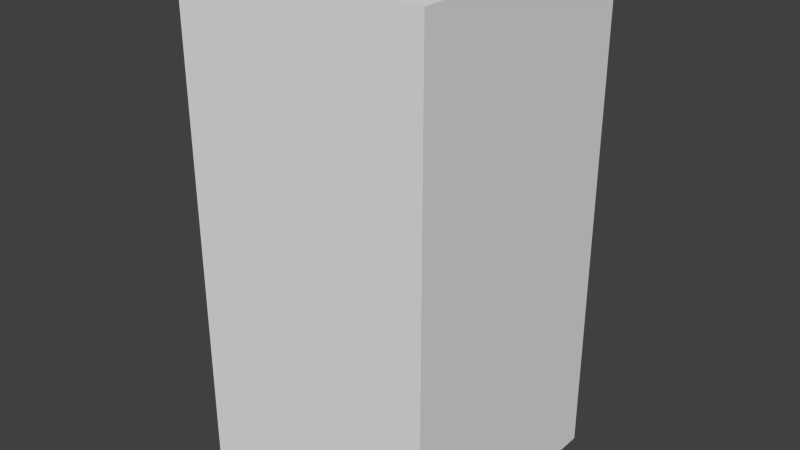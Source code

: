 # Source: greyFireThree.blend  (saved by Blender 2.68.0; exported with 4.5.12 LTS)
import bpy
from mathutils import Matrix  # noqa: F401  (used for matrix-valued properties, if any)

bpy.ops.wm.read_factory_settings(use_empty=True)
scene = bpy.context.scene
scene.name = 'Scene'

# ---- collections
col_collection_1 = bpy.data.collections.new('Collection 1'); scene.collection.children.link(col_collection_1)

# ---- world
world_world = bpy.data.worlds.new('World'); scene.world = world_world
world_world.color = (0.05088, 0.05088, 0.05088)
world_world.use_sun_shadow = False
world_world.sun_shadow_jitter_overblur = 0.0
world_world.cycles.sampling_method = 'MANUAL'
world_world.cycles.sample_map_resolution = 256

# ---- meshes
me_greyfirethree = bpy.data.meshes.new('greyFireThree')
me_greyfirethree.from_pydata([(-0.5, -0.5, -1.0), (-0.5, 0.5, -1.0), (0.5, 0.5, -1.0), (0.5, -0.5, -1.0), (-0.5, -0.5, 1.0), (-0.5, 0.5, 1.0), (0.5, 0.5, 1.0), (0.5, -0.5, 1.0)], [], [(4, 5, 1, 0), (5, 6, 2, 1), (6, 7, 3, 2), (7, 4, 0, 3), (0, 1, 2, 3), (7, 6, 5, 4)])
me_greyfirethree.use_remesh_preserve_volume = False
me_greyfirethree.use_remesh_preserve_attributes = False
me_greyfirethree.use_mirror_vertex_groups = False
me_greyfirethree.update()

# ---- objects
ob_greyfirethree = bpy.data.objects.new('greyFireThree', me_greyfirethree)

# ---- transforms, parenting, visibility, modifiers, constraints
ob_greyfirethree.location = (0.0, 0.0, 0.0)
ob_greyfirethree.lineart.crease_threshold = 0.0

# ---- collection membership
col_collection_1.objects.link(ob_greyfirethree)

# ---- scene / render settings (as saved in the file)
scene.frame_start = 1; scene.frame_end = 250; scene.frame_set(1)
scene.render.engine = 'BLENDER_EEVEE_NEXT'
scene.render.image_settings.color_mode = 'RGB'
scene.render.image_settings.compression = 90
scene.render.resolution_percentage = 50
scene.render.dither_intensity = 0.0
scene.cycles.use_denoising = False
scene.cycles.samples = 10
scene.cycles.sampling_pattern = 'TABULATED_SOBOL'
scene.cycles.light_sampling_threshold = 0.0
scene.cycles.use_adaptive_sampling = False
scene.cycles.use_light_tree = False
scene.cycles.blur_glossy = 0.0
scene.cycles.volume_bounces = 1
scene.cycles.pixel_filter_type = 'GAUSSIAN'
scene.cycles.sample_clamp_indirect = 0.0
scene.view_settings.view_transform = 'Standard'
bpy.context.view_layer.update()

# ---- added for rendering (the .blend has no active camera and no usable light): camera, sun
cam_auto = bpy.data.cameras.new('AutoCamera')
cam_auto.lens = 50.0
cam_auto.sensor_width = 36.0
cam_auto.clip_end = 1000.0
ob_auto_camera = bpy.data.objects.new('AutoCamera', cam_auto)
scene.collection.objects.link(ob_auto_camera)
ob_auto_camera.location = (2.26633, -2.71959, 1.81306)
ob_auto_camera.rotation_euler = (1.09748, -7.21219e-08, 0.694738)
scene.camera = ob_auto_camera
light_auto_sun = bpy.data.lights.new('AutoSun', 'SUN')
light_auto_sun.energy = 3.0
light_auto_sun.angle = 0.0523599
ob_auto_sun = bpy.data.objects.new('AutoSun', light_auto_sun)
scene.collection.objects.link(ob_auto_sun)
ob_auto_sun.rotation_euler = (0.872665, 0.174533, 0.523599)
bpy.context.view_layer.update()
